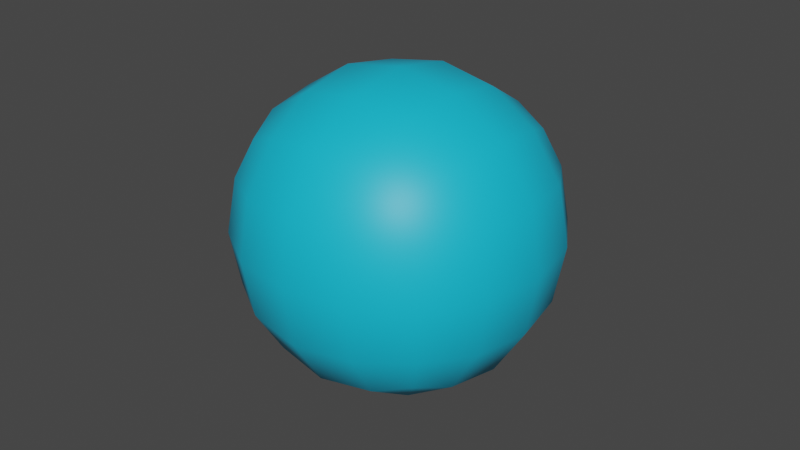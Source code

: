 # Source: un2titled31.blend  (saved by Blender 3.4.6; exported with 4.5.12 LTS)
import bpy
from mathutils import Matrix  # noqa: F401  (used for matrix-valued properties, if any)

bpy.ops.wm.read_factory_settings(use_empty=True)
scene = bpy.context.scene
scene.name = 'Scene'

# ---- materials (node trees are filled in below, after node groups)
mat_material_013 = bpy.data.materials.new('Material.013')
mat_material_013.surface_render_method = 'BLENDED'
mat_material_013.blend_method = 'BLEND'

# ---- material node trees
mat_material_013.use_nodes = True; mat_material_013.node_tree.nodes.clear()
_N = mat_material_013.node_tree.nodes; _L = mat_material_013.node_tree.links
n0 = _N.new('ShaderNodeBsdfPrincipled'); n0.name = 'Principled BSDF'; n0.location = (10, 300)
n0.distribution = 'GGX'
n0.subsurface_method = 'BURLEY'
n0.inputs[0].default_value = (0.007398, 0.531, 0.8, 1.0)
n0.inputs[3].default_value = 1.45
n0.inputs[27].default_value = (0.0, 0.0, 0.0, 1.0)
n0.inputs[28].default_value = 1.0
n1 = _N.new('ShaderNodeOutputMaterial'); n1.name = 'Material Output'; n1.location = (300, 300)
n1.target = 'CYCLES'
n2 = _N.new('ShaderNodeOutputMaterial'); n2.name = 'Material Output.001'; n2.location = (0, 0)
n2.target = 'EEVEE'
n3 = _N.new('ShaderNodeMixShader'); n3.name = 'Mix Shader'; n3.location = (0, 0)
n3.label = 'Disable Shadow'
n3.hide = True
n4 = _N.new('ShaderNodeLightPath'); n4.name = 'Light Path'; n4.location = (0, 0)
n4.hide = True
n5 = _N.new('ShaderNodeBsdfTransparent'); n5.name = 'Transparent BSDF'; n5.location = (0, 0)
n5.hide = True
_L.new(n0.outputs[0], n1.inputs[0])
_L.new(n0.outputs[0], n3.inputs[1])
_L.new(n3.outputs[0], n2.inputs[0])
_L.new(n4.outputs[1], n3.inputs[0])
_L.new(n5.outputs[0], n3.inputs[2])
n1.is_active_output = True

# ---- world
world_world = bpy.data.worlds.new('World'); scene.world = world_world
world_world.use_nodes = True; world_world.node_tree.nodes.clear()
_N = world_world.node_tree.nodes; _L = world_world.node_tree.links
n0 = _N.new('ShaderNodeOutputWorld'); n0.name = 'World Output'; n0.location = (300, 300)
n1 = _N.new('ShaderNodeBackground'); n1.name = 'Background'; n1.location = (10, 300)
n1.inputs[0].default_value = (0.05088, 0.05088, 0.05088, 1.0)
_L.new(n1.outputs[0], n0.inputs[0])
n0.is_active_output = True
world_world.color = (0.05088, 0.05088, 0.05088)
world_world.use_sun_shadow = False
world_world.sun_shadow_jitter_overblur = 0.0

# ---- meshes
me_cube_021 = bpy.data.meshes.new('Cube.021')
me_cube_021.from_pydata([(-1.0, -1.0, -1.0), (-1.0, -1.0, 1.0), (-1.0, 1.0, -1.0), (-1.0, 1.0, 1.0), (1.0, -1.0, -1.0), (1.0, -1.0, 1.0), (1.0, 1.0, -1.0), (1.0, 1.0, 1.0)], [], [(0, 1, 3, 2), (2, 3, 7, 6), (6, 7, 5, 4), (4, 5, 1, 0), (2, 6, 4, 0), (7, 3, 1, 5)])
me_cube_021.polygons.foreach_set('use_smooth', [True] * 6)
_uv = me_cube_021.uv_layers.new(name='UVMap')
_uv.uv.foreach_set('vector', [0.375, 0.0, 0.625, 0.0, 0.625, 0.25, 0.375, 0.25, 0.375, 0.25, 0.625, 0.25, 0.625, 0.5, 0.375, 0.5, 0.375, 0.5, 0.625, 0.5, 0.625, 0.75, 0.375, 0.75, 0.375, 0.75, 0.625, 0.75, 0.625, 1.0, 0.375, 1.0, 0.125, 0.5, 0.375, 0.5, 0.375, 0.75, 0.125, 0.75, 0.625, 0.5, 0.875, 0.5, 0.875, 0.75, 0.625, 0.75])
me_cube_021.materials.append(mat_material_013)
me_cube_021.use_remesh_fix_poles = True
me_cube_021.use_remesh_preserve_attributes = False
me_cube_021.use_mirror_vertex_groups = False
me_cube_021.update()

# ---- objects
ob_cube_012 = bpy.data.objects.new('Cube.012', me_cube_021)

# ---- transforms, parenting, visibility, modifiers, constraints
ob_cube_012.location = (6.986, 5.021, -0.05934)
ob_cube_012.scale = (1.389, 1.389, 1.389)
ob_cube_012.visible_shadow = False
ob_cube_012.lineart.crease_threshold = 0.0
_m = ob_cube_012.modifiers.new('Subdivision', 'SUBSURF')
_m.uv_smooth = 'PRESERVE_CORNERS'
_m.levels = 2

# ---- collection membership
scene.collection.objects.link(ob_cube_012)

# ---- scene / render settings (as saved in the file)
scene.frame_start = 1; scene.frame_end = 250; scene.frame_set(3)
scene.render.engine = 'BLENDER_EEVEE_NEXT'
scene.cycles.use_denoising = False
scene.cycles.samples = 128
scene.cycles.sampling_pattern = 'TABULATED_SOBOL'
scene.cycles.use_adaptive_sampling = False
scene.cycles.use_light_tree = False
scene.eevee.use_raytracing = True
scene.view_settings.view_transform = 'Filmic'
bpy.context.view_layer.update()

# ---- added for rendering (the .blend has no active camera and no usable light): camera, sun
cam_auto = bpy.data.cameras.new('AutoCamera')
cam_auto.lens = 50.0
cam_auto.sensor_width = 36.0
cam_auto.clip_end = 1000.0
ob_auto_camera = bpy.data.objects.new('AutoCamera', cam_auto)
scene.collection.objects.link(ob_auto_camera)
ob_auto_camera.location = (11.4379, -0.320803, 3.50211)
ob_auto_camera.rotation_euler = (1.09748, -7.21219e-08, 0.694738)
scene.camera = ob_auto_camera
light_auto_sun = bpy.data.lights.new('AutoSun', 'SUN')
light_auto_sun.energy = 3.0
light_auto_sun.angle = 0.0523599
ob_auto_sun = bpy.data.objects.new('AutoSun', light_auto_sun)
scene.collection.objects.link(ob_auto_sun)
ob_auto_sun.rotation_euler = (0.872665, 0.174533, 0.523599)
bpy.context.view_layer.update()
